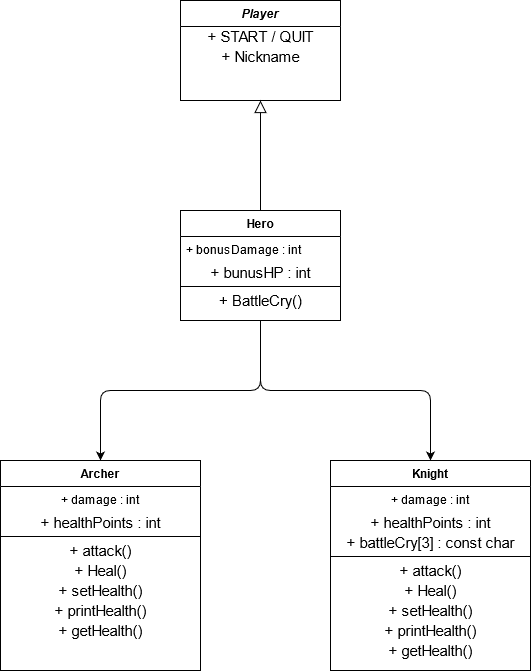

The diagram above was exported from draw.io. Its source (the exported page's mxGraphModel, read from the mxfile embedded in the PNG):
<mxGraphModel dx="1507" dy="763" grid="1" gridSize="10" guides="1" tooltips="1" connect="1" arrows="1" fold="1" page="1" pageScale="1" pageWidth="827" pageHeight="1169" math="0" shadow="0">
  <root>
    <mxCell id="WIyWlLk6GJQsqaUBKTNV-0" />
    <mxCell id="WIyWlLk6GJQsqaUBKTNV-1" parent="WIyWlLk6GJQsqaUBKTNV-0" />
    <mxCell id="zkfFHV4jXpPFQw0GAbJ--0" value="Player" style="swimlane;fontStyle=3;align=center;verticalAlign=top;childLayout=stackLayout;horizontal=1;startSize=26;horizontalStack=0;resizeParent=1;resizeLast=0;collapsible=1;marginBottom=0;rounded=0;shadow=0;strokeWidth=1;" parent="WIyWlLk6GJQsqaUBKTNV-1" vertex="1">
      <mxGeometry x="360" y="150" width="160" height="100" as="geometry">
        <mxRectangle x="300" y="10" width="160" height="26" as="alternateBounds" />
      </mxGeometry>
    </mxCell>
    <mxCell id="tctd49W4PKGv0EOs0yG8-7" value="+ START / QUIT" style="text;html=1;resizable=0;autosize=1;align=center;verticalAlign=middle;points=[];fillColor=none;strokeColor=none;rounded=0;sketch=0;fontSize=15;" vertex="1" parent="zkfFHV4jXpPFQw0GAbJ--0">
      <mxGeometry y="26" width="160" height="20" as="geometry" />
    </mxCell>
    <mxCell id="tctd49W4PKGv0EOs0yG8-9" value="+ Nickname" style="text;html=1;align=center;verticalAlign=middle;resizable=0;points=[];autosize=1;fontSize=15;" vertex="1" parent="zkfFHV4jXpPFQw0GAbJ--0">
      <mxGeometry y="46" width="160" height="20" as="geometry" />
    </mxCell>
    <mxCell id="tctd49W4PKGv0EOs0yG8-17" style="edgeStyle=orthogonalEdgeStyle;curved=0;rounded=1;sketch=0;orthogonalLoop=1;jettySize=auto;html=1;fontSize=15;entryX=0.5;entryY=0;entryDx=0;entryDy=0;" edge="1" parent="WIyWlLk6GJQsqaUBKTNV-1" source="zkfFHV4jXpPFQw0GAbJ--6" target="tctd49W4PKGv0EOs0yG8-35">
      <mxGeometry relative="1" as="geometry">
        <mxPoint x="260" y="620" as="targetPoint" />
      </mxGeometry>
    </mxCell>
    <mxCell id="tctd49W4PKGv0EOs0yG8-48" style="edgeStyle=orthogonalEdgeStyle;curved=0;rounded=1;sketch=0;orthogonalLoop=1;jettySize=auto;html=1;fontSize=15;entryX=0.5;entryY=0;entryDx=0;entryDy=0;" edge="1" parent="WIyWlLk6GJQsqaUBKTNV-1" source="zkfFHV4jXpPFQw0GAbJ--6" target="tctd49W4PKGv0EOs0yG8-49">
      <mxGeometry relative="1" as="geometry">
        <mxPoint x="620" y="610" as="targetPoint" />
      </mxGeometry>
    </mxCell>
    <mxCell id="zkfFHV4jXpPFQw0GAbJ--6" value="Hero" style="swimlane;fontStyle=1;align=center;verticalAlign=top;childLayout=stackLayout;horizontal=1;startSize=26;horizontalStack=0;resizeParent=1;resizeLast=0;collapsible=1;marginBottom=0;rounded=0;shadow=0;strokeWidth=1;" parent="WIyWlLk6GJQsqaUBKTNV-1" vertex="1">
      <mxGeometry x="360" y="360" width="160" height="110" as="geometry">
        <mxRectangle x="130" y="380" width="160" height="26" as="alternateBounds" />
      </mxGeometry>
    </mxCell>
    <mxCell id="zkfFHV4jXpPFQw0GAbJ--8" value="+ bonusDamage : int&#10;" style="text;align=left;verticalAlign=top;spacingLeft=4;spacingRight=4;overflow=hidden;rotatable=0;points=[[0,0.5],[1,0.5]];portConstraint=eastwest;rounded=0;shadow=0;html=0;" parent="zkfFHV4jXpPFQw0GAbJ--6" vertex="1">
      <mxGeometry y="26" width="160" height="26" as="geometry" />
    </mxCell>
    <mxCell id="tctd49W4PKGv0EOs0yG8-10" value="+ bunusHP : int" style="text;html=1;align=center;verticalAlign=middle;resizable=0;points=[];autosize=1;fontSize=15;" vertex="1" parent="zkfFHV4jXpPFQw0GAbJ--6">
      <mxGeometry y="52" width="160" height="20" as="geometry" />
    </mxCell>
    <mxCell id="zkfFHV4jXpPFQw0GAbJ--9" value="" style="line;html=1;strokeWidth=1;align=left;verticalAlign=middle;spacingTop=-1;spacingLeft=3;spacingRight=3;rotatable=0;labelPosition=right;points=[];portConstraint=eastwest;" parent="zkfFHV4jXpPFQw0GAbJ--6" vertex="1">
      <mxGeometry y="72" width="160" height="8" as="geometry" />
    </mxCell>
    <mxCell id="tctd49W4PKGv0EOs0yG8-14" value="+ BattleCry()" style="text;html=1;align=center;verticalAlign=middle;resizable=0;points=[];autosize=1;fontSize=15;" vertex="1" parent="zkfFHV4jXpPFQw0GAbJ--6">
      <mxGeometry y="80" width="160" height="20" as="geometry" />
    </mxCell>
    <mxCell id="zkfFHV4jXpPFQw0GAbJ--12" value="" style="endArrow=block;endSize=10;endFill=0;shadow=0;strokeWidth=1;rounded=0;edgeStyle=elbowEdgeStyle;elbow=vertical;" parent="WIyWlLk6GJQsqaUBKTNV-1" source="zkfFHV4jXpPFQw0GAbJ--6" target="zkfFHV4jXpPFQw0GAbJ--0" edge="1">
      <mxGeometry width="160" relative="1" as="geometry">
        <mxPoint x="200" y="203" as="sourcePoint" />
        <mxPoint x="200" y="203" as="targetPoint" />
      </mxGeometry>
    </mxCell>
    <mxCell id="tctd49W4PKGv0EOs0yG8-35" value="Archer" style="swimlane;fontStyle=1;align=center;verticalAlign=top;childLayout=stackLayout;horizontal=1;startSize=26;horizontalStack=0;resizeParent=1;resizeLast=0;collapsible=1;marginBottom=0;rounded=0;shadow=0;strokeWidth=1;" vertex="1" parent="WIyWlLk6GJQsqaUBKTNV-1">
      <mxGeometry x="180" y="610" width="200" height="210" as="geometry">
        <mxRectangle x="130" y="380" width="160" height="26" as="alternateBounds" />
      </mxGeometry>
    </mxCell>
    <mxCell id="tctd49W4PKGv0EOs0yG8-36" value="+ damage : int&#10;" style="text;align=center;verticalAlign=top;spacingLeft=4;spacingRight=4;overflow=hidden;rotatable=0;points=[[0,0.5],[1,0.5]];portConstraint=eastwest;rounded=0;shadow=0;html=0;" vertex="1" parent="tctd49W4PKGv0EOs0yG8-35">
      <mxGeometry y="26" width="200" height="26" as="geometry" />
    </mxCell>
    <mxCell id="tctd49W4PKGv0EOs0yG8-37" value="+ healthPoints : int" style="text;html=1;align=center;verticalAlign=middle;resizable=0;points=[];autosize=1;fontSize=15;" vertex="1" parent="tctd49W4PKGv0EOs0yG8-35">
      <mxGeometry y="52" width="200" height="20" as="geometry" />
    </mxCell>
    <mxCell id="tctd49W4PKGv0EOs0yG8-38" value="" style="line;html=1;strokeWidth=1;align=left;verticalAlign=middle;spacingTop=-1;spacingLeft=3;spacingRight=3;rotatable=0;labelPosition=right;points=[];portConstraint=eastwest;" vertex="1" parent="tctd49W4PKGv0EOs0yG8-35">
      <mxGeometry y="72" width="200" height="8" as="geometry" />
    </mxCell>
    <mxCell id="tctd49W4PKGv0EOs0yG8-44" value="+ attack()" style="text;html=1;align=center;verticalAlign=middle;resizable=0;points=[];autosize=1;fontSize=15;" vertex="1" parent="tctd49W4PKGv0EOs0yG8-35">
      <mxGeometry y="80" width="200" height="20" as="geometry" />
    </mxCell>
    <mxCell id="tctd49W4PKGv0EOs0yG8-45" value="+ Heal()" style="text;html=1;align=center;verticalAlign=middle;resizable=0;points=[];autosize=1;fontSize=15;" vertex="1" parent="tctd49W4PKGv0EOs0yG8-35">
      <mxGeometry y="100" width="200" height="20" as="geometry" />
    </mxCell>
    <mxCell id="tctd49W4PKGv0EOs0yG8-46" value="+ setHealth()" style="text;html=1;align=center;verticalAlign=middle;resizable=0;points=[];autosize=1;fontSize=15;" vertex="1" parent="tctd49W4PKGv0EOs0yG8-35">
      <mxGeometry y="120" width="200" height="20" as="geometry" />
    </mxCell>
    <mxCell id="tctd49W4PKGv0EOs0yG8-43" value="&lt;div&gt;+ printHealth()&lt;/div&gt;" style="text;html=1;align=center;verticalAlign=middle;resizable=0;points=[];autosize=1;fontSize=15;" vertex="1" parent="tctd49W4PKGv0EOs0yG8-35">
      <mxGeometry y="140" width="200" height="20" as="geometry" />
    </mxCell>
    <mxCell id="tctd49W4PKGv0EOs0yG8-47" value="+ getHealth()" style="text;html=1;align=center;verticalAlign=middle;resizable=0;points=[];autosize=1;fontSize=15;" vertex="1" parent="tctd49W4PKGv0EOs0yG8-35">
      <mxGeometry y="160" width="200" height="20" as="geometry" />
    </mxCell>
    <mxCell id="tctd49W4PKGv0EOs0yG8-49" value="Knight" style="swimlane;fontStyle=1;align=center;verticalAlign=top;childLayout=stackLayout;horizontal=1;startSize=26;horizontalStack=0;resizeParent=1;resizeLast=0;collapsible=1;marginBottom=0;rounded=0;shadow=0;strokeWidth=1;" vertex="1" parent="WIyWlLk6GJQsqaUBKTNV-1">
      <mxGeometry x="510" y="610" width="200" height="210" as="geometry">
        <mxRectangle x="130" y="380" width="160" height="26" as="alternateBounds" />
      </mxGeometry>
    </mxCell>
    <mxCell id="tctd49W4PKGv0EOs0yG8-50" value="+ damage : int&#10;" style="text;align=center;verticalAlign=top;spacingLeft=4;spacingRight=4;overflow=hidden;rotatable=0;points=[[0,0.5],[1,0.5]];portConstraint=eastwest;rounded=0;shadow=0;html=0;" vertex="1" parent="tctd49W4PKGv0EOs0yG8-49">
      <mxGeometry y="26" width="200" height="26" as="geometry" />
    </mxCell>
    <mxCell id="tctd49W4PKGv0EOs0yG8-51" value="+ healthPoints : int" style="text;html=1;align=center;verticalAlign=middle;resizable=0;points=[];autosize=1;fontSize=15;" vertex="1" parent="tctd49W4PKGv0EOs0yG8-49">
      <mxGeometry y="52" width="200" height="20" as="geometry" />
    </mxCell>
    <mxCell id="tctd49W4PKGv0EOs0yG8-52" value="+ battleCry[3] : const char" style="text;html=1;align=center;verticalAlign=middle;resizable=0;points=[];autosize=1;fontSize=15;" vertex="1" parent="tctd49W4PKGv0EOs0yG8-49">
      <mxGeometry y="72" width="200" height="20" as="geometry" />
    </mxCell>
    <mxCell id="tctd49W4PKGv0EOs0yG8-53" value="" style="line;html=1;strokeWidth=1;align=left;verticalAlign=middle;spacingTop=-1;spacingLeft=3;spacingRight=3;rotatable=0;labelPosition=right;points=[];portConstraint=eastwest;" vertex="1" parent="tctd49W4PKGv0EOs0yG8-49">
      <mxGeometry y="92" width="200" height="8" as="geometry" />
    </mxCell>
    <mxCell id="tctd49W4PKGv0EOs0yG8-54" value="+ attack()" style="text;html=1;align=center;verticalAlign=middle;resizable=0;points=[];autosize=1;fontSize=15;" vertex="1" parent="tctd49W4PKGv0EOs0yG8-49">
      <mxGeometry y="100" width="200" height="20" as="geometry" />
    </mxCell>
    <mxCell id="tctd49W4PKGv0EOs0yG8-55" value="+ Heal()" style="text;html=1;align=center;verticalAlign=middle;resizable=0;points=[];autosize=1;fontSize=15;" vertex="1" parent="tctd49W4PKGv0EOs0yG8-49">
      <mxGeometry y="120" width="200" height="20" as="geometry" />
    </mxCell>
    <mxCell id="tctd49W4PKGv0EOs0yG8-56" value="+ setHealth()" style="text;html=1;align=center;verticalAlign=middle;resizable=0;points=[];autosize=1;fontSize=15;" vertex="1" parent="tctd49W4PKGv0EOs0yG8-49">
      <mxGeometry y="140" width="200" height="20" as="geometry" />
    </mxCell>
    <mxCell id="tctd49W4PKGv0EOs0yG8-57" value="&lt;div&gt;+ printHealth()&lt;/div&gt;" style="text;html=1;align=center;verticalAlign=middle;resizable=0;points=[];autosize=1;fontSize=15;" vertex="1" parent="tctd49W4PKGv0EOs0yG8-49">
      <mxGeometry y="160" width="200" height="20" as="geometry" />
    </mxCell>
    <mxCell id="tctd49W4PKGv0EOs0yG8-58" value="+ getHealth()" style="text;html=1;align=center;verticalAlign=middle;resizable=0;points=[];autosize=1;fontSize=15;" vertex="1" parent="tctd49W4PKGv0EOs0yG8-49">
      <mxGeometry y="180" width="200" height="20" as="geometry" />
    </mxCell>
  </root>
</mxGraphModel>